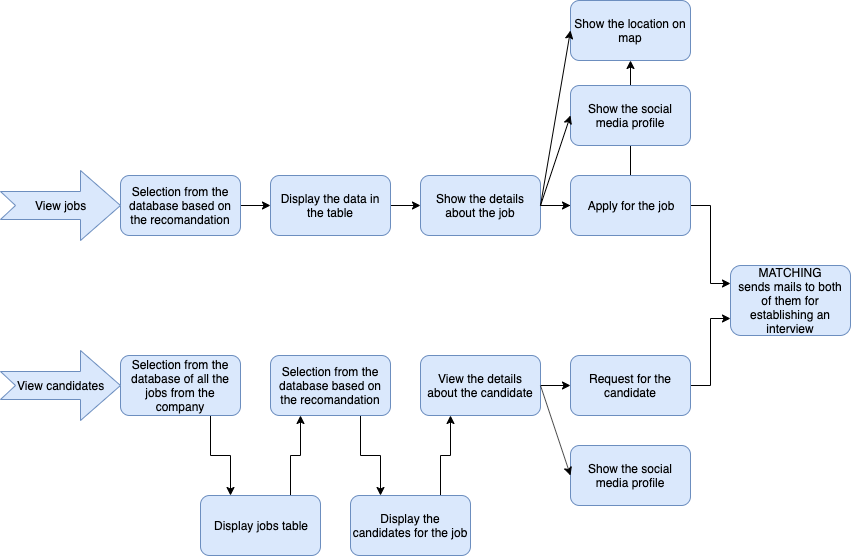

The diagram above was exported from draw.io. Its source (the exported page's mxGraphModel, read from the mxfile embedded in the PNG):
<mxGraphModel dx="946" dy="542" grid="1" gridSize="10" guides="1" tooltips="1" connect="1" arrows="1" fold="1" page="1" pageScale="1" pageWidth="827" pageHeight="1169" math="0" shadow="0">
  <root>
    <mxCell id="0" />
    <mxCell id="1" parent="0" />
    <mxCell id="z1wpQ0BpKjsx4N5PRzNz-21" value="" style="edgeStyle=orthogonalEdgeStyle;rounded=0;orthogonalLoop=1;jettySize=auto;html=1;" parent="1" source="z1wpQ0BpKjsx4N5PRzNz-3" target="z1wpQ0BpKjsx4N5PRzNz-4" edge="1">
      <mxGeometry relative="1" as="geometry" />
    </mxCell>
    <mxCell id="z1wpQ0BpKjsx4N5PRzNz-3" value="Selection from the database based on the recomandation" style="rounded=1;whiteSpace=wrap;html=1;fillColor=#dae8fc;strokeColor=#6c8ebf;" parent="1" vertex="1">
      <mxGeometry x="150" y="200" width="120" height="60" as="geometry" />
    </mxCell>
    <mxCell id="z1wpQ0BpKjsx4N5PRzNz-22" value="" style="edgeStyle=orthogonalEdgeStyle;rounded=0;orthogonalLoop=1;jettySize=auto;html=1;" parent="1" source="z1wpQ0BpKjsx4N5PRzNz-4" target="z1wpQ0BpKjsx4N5PRzNz-5" edge="1">
      <mxGeometry relative="1" as="geometry" />
    </mxCell>
    <mxCell id="z1wpQ0BpKjsx4N5PRzNz-4" value="Display the data in the table" style="rounded=1;whiteSpace=wrap;html=1;fillColor=#dae8fc;strokeColor=#6c8ebf;" parent="1" vertex="1">
      <mxGeometry x="300" y="200" width="120" height="60" as="geometry" />
    </mxCell>
    <mxCell id="z1wpQ0BpKjsx4N5PRzNz-23" value="" style="edgeStyle=orthogonalEdgeStyle;rounded=0;orthogonalLoop=1;jettySize=auto;html=1;" parent="1" source="z1wpQ0BpKjsx4N5PRzNz-5" target="z1wpQ0BpKjsx4N5PRzNz-6" edge="1">
      <mxGeometry relative="1" as="geometry" />
    </mxCell>
    <mxCell id="z1wpQ0BpKjsx4N5PRzNz-5" value="Show the details about the job" style="rounded=1;whiteSpace=wrap;html=1;fillColor=#dae8fc;strokeColor=#6c8ebf;" parent="1" vertex="1">
      <mxGeometry x="450" y="200" width="120" height="60" as="geometry" />
    </mxCell>
    <mxCell id="z1wpQ0BpKjsx4N5PRzNz-6" value="Show the location on map" style="rounded=1;whiteSpace=wrap;html=1;fillColor=#dae8fc;strokeColor=#6c8ebf;" parent="1" vertex="1">
      <mxGeometry x="600" y="25" width="120" height="60" as="geometry" />
    </mxCell>
    <mxCell id="z1wpQ0BpKjsx4N5PRzNz-7" value="Show the social media profile" style="rounded=1;whiteSpace=wrap;html=1;fillColor=#dae8fc;strokeColor=#6c8ebf;" parent="1" vertex="1">
      <mxGeometry x="600" y="110" width="120" height="60" as="geometry" />
    </mxCell>
    <mxCell id="z1wpQ0BpKjsx4N5PRzNz-26" style="edgeStyle=orthogonalEdgeStyle;rounded=0;orthogonalLoop=1;jettySize=auto;html=1;exitX=1;exitY=0.5;exitDx=0;exitDy=0;entryX=0;entryY=0.25;entryDx=0;entryDy=0;" parent="1" source="z1wpQ0BpKjsx4N5PRzNz-8" target="z1wpQ0BpKjsx4N5PRzNz-9" edge="1">
      <mxGeometry relative="1" as="geometry" />
    </mxCell>
    <mxCell id="z1wpQ0BpKjsx4N5PRzNz-8" value="Apply for the job" style="rounded=1;whiteSpace=wrap;html=1;fillColor=#dae8fc;strokeColor=#6c8ebf;" parent="1" vertex="1">
      <mxGeometry x="600" y="200" width="120" height="60" as="geometry" />
    </mxCell>
    <mxCell id="z1wpQ0BpKjsx4N5PRzNz-9" value="MATCHING&lt;br&gt;sends mails to both of them for establishing an interview" style="rounded=1;whiteSpace=wrap;html=1;fillColor=#dae8fc;strokeColor=#6c8ebf;" parent="1" vertex="1">
      <mxGeometry x="760" y="290" width="120" height="70" as="geometry" />
    </mxCell>
    <mxCell id="z1wpQ0BpKjsx4N5PRzNz-27" style="edgeStyle=orthogonalEdgeStyle;rounded=0;orthogonalLoop=1;jettySize=auto;html=1;exitX=1;exitY=0.5;exitDx=0;exitDy=0;entryX=0;entryY=0.75;entryDx=0;entryDy=0;" parent="1" source="z1wpQ0BpKjsx4N5PRzNz-10" target="z1wpQ0BpKjsx4N5PRzNz-9" edge="1">
      <mxGeometry relative="1" as="geometry" />
    </mxCell>
    <mxCell id="z1wpQ0BpKjsx4N5PRzNz-10" value="Request for the candidate" style="rounded=1;whiteSpace=wrap;html=1;fillColor=#dae8fc;strokeColor=#6c8ebf;" parent="1" vertex="1">
      <mxGeometry x="600" y="380" width="120" height="60" as="geometry" />
    </mxCell>
    <mxCell id="z1wpQ0BpKjsx4N5PRzNz-11" value="Show the social media profile" style="rounded=1;whiteSpace=wrap;html=1;fillColor=#dae8fc;strokeColor=#6c8ebf;" parent="1" vertex="1">
      <mxGeometry x="600" y="470" width="120" height="60" as="geometry" />
    </mxCell>
    <mxCell id="z1wpQ0BpKjsx4N5PRzNz-30" style="edgeStyle=orthogonalEdgeStyle;rounded=0;orthogonalLoop=1;jettySize=auto;html=1;exitX=1;exitY=0.5;exitDx=0;exitDy=0;entryX=0;entryY=0.5;entryDx=0;entryDy=0;" parent="1" source="z1wpQ0BpKjsx4N5PRzNz-12" target="z1wpQ0BpKjsx4N5PRzNz-10" edge="1">
      <mxGeometry relative="1" as="geometry" />
    </mxCell>
    <mxCell id="z1wpQ0BpKjsx4N5PRzNz-12" value="View the details about the candidate" style="rounded=1;whiteSpace=wrap;html=1;fillColor=#dae8fc;strokeColor=#6c8ebf;" parent="1" vertex="1">
      <mxGeometry x="450" y="380" width="120" height="60" as="geometry" />
    </mxCell>
    <mxCell id="z1wpQ0BpKjsx4N5PRzNz-35" style="edgeStyle=orthogonalEdgeStyle;rounded=0;orthogonalLoop=1;jettySize=auto;html=1;exitX=0.75;exitY=1;exitDx=0;exitDy=0;entryX=0.25;entryY=0;entryDx=0;entryDy=0;" parent="1" source="z1wpQ0BpKjsx4N5PRzNz-13" target="z1wpQ0BpKjsx4N5PRzNz-16" edge="1">
      <mxGeometry relative="1" as="geometry" />
    </mxCell>
    <mxCell id="z1wpQ0BpKjsx4N5PRzNz-13" value="Selection from the database based on the recomandation" style="rounded=1;whiteSpace=wrap;html=1;fillColor=#dae8fc;strokeColor=#6c8ebf;" parent="1" vertex="1">
      <mxGeometry x="300" y="380" width="120" height="60" as="geometry" />
    </mxCell>
    <mxCell id="z1wpQ0BpKjsx4N5PRzNz-33" style="edgeStyle=orthogonalEdgeStyle;rounded=0;orthogonalLoop=1;jettySize=auto;html=1;exitX=0.75;exitY=1;exitDx=0;exitDy=0;entryX=0.25;entryY=0;entryDx=0;entryDy=0;" parent="1" source="z1wpQ0BpKjsx4N5PRzNz-14" target="z1wpQ0BpKjsx4N5PRzNz-15" edge="1">
      <mxGeometry relative="1" as="geometry" />
    </mxCell>
    <mxCell id="z1wpQ0BpKjsx4N5PRzNz-14" value="Selection from the database of all the jobs from the company" style="rounded=1;whiteSpace=wrap;html=1;fillColor=#dae8fc;strokeColor=#6c8ebf;" parent="1" vertex="1">
      <mxGeometry x="150" y="380" width="120" height="60" as="geometry" />
    </mxCell>
    <mxCell id="z1wpQ0BpKjsx4N5PRzNz-34" style="edgeStyle=orthogonalEdgeStyle;rounded=0;orthogonalLoop=1;jettySize=auto;html=1;exitX=0.75;exitY=0;exitDx=0;exitDy=0;entryX=0.25;entryY=1;entryDx=0;entryDy=0;entryPerimeter=0;" parent="1" source="z1wpQ0BpKjsx4N5PRzNz-15" target="z1wpQ0BpKjsx4N5PRzNz-13" edge="1">
      <mxGeometry relative="1" as="geometry">
        <mxPoint x="330" y="450" as="targetPoint" />
      </mxGeometry>
    </mxCell>
    <mxCell id="z1wpQ0BpKjsx4N5PRzNz-15" value="Display jobs table" style="rounded=1;whiteSpace=wrap;html=1;fillColor=#dae8fc;strokeColor=#6c8ebf;" parent="1" vertex="1">
      <mxGeometry x="230" y="520" width="120" height="60" as="geometry" />
    </mxCell>
    <mxCell id="z1wpQ0BpKjsx4N5PRzNz-36" style="edgeStyle=orthogonalEdgeStyle;rounded=0;orthogonalLoop=1;jettySize=auto;html=1;exitX=0.75;exitY=0;exitDx=0;exitDy=0;entryX=0.25;entryY=1;entryDx=0;entryDy=0;" parent="1" source="z1wpQ0BpKjsx4N5PRzNz-16" target="z1wpQ0BpKjsx4N5PRzNz-12" edge="1">
      <mxGeometry relative="1" as="geometry" />
    </mxCell>
    <mxCell id="z1wpQ0BpKjsx4N5PRzNz-16" value="Display the candidates for the job" style="rounded=1;whiteSpace=wrap;html=1;fillColor=#dae8fc;strokeColor=#6c8ebf;" parent="1" vertex="1">
      <mxGeometry x="380" y="520" width="120" height="60" as="geometry" />
    </mxCell>
    <mxCell id="z1wpQ0BpKjsx4N5PRzNz-17" value="View jobs" style="html=1;shadow=0;dashed=0;align=center;verticalAlign=middle;shape=mxgraph.arrows2.arrow;dy=0.6;dx=40;notch=15;fillColor=#dae8fc;strokeColor=#6c8ebf;" parent="1" vertex="1">
      <mxGeometry x="30" y="195" width="120" height="70" as="geometry" />
    </mxCell>
    <mxCell id="z1wpQ0BpKjsx4N5PRzNz-18" value="View candidates" style="html=1;shadow=0;dashed=0;align=center;verticalAlign=middle;shape=mxgraph.arrows2.arrow;dy=0.6;dx=40;notch=15;fillColor=#dae8fc;strokeColor=#6c8ebf;" parent="1" vertex="1">
      <mxGeometry x="30" y="375" width="120" height="70" as="geometry" />
    </mxCell>
    <mxCell id="z1wpQ0BpKjsx4N5PRzNz-24" value="" style="endArrow=classic;html=1;entryX=0;entryY=0.5;entryDx=0;entryDy=0;exitX=1;exitY=0.5;exitDx=0;exitDy=0;" parent="1" source="z1wpQ0BpKjsx4N5PRzNz-5" target="z1wpQ0BpKjsx4N5PRzNz-7" edge="1">
      <mxGeometry width="50" height="50" relative="1" as="geometry">
        <mxPoint x="30" y="650" as="sourcePoint" />
        <mxPoint x="80" y="600" as="targetPoint" />
      </mxGeometry>
    </mxCell>
    <mxCell id="z1wpQ0BpKjsx4N5PRzNz-25" value="" style="endArrow=classic;html=1;entryX=0;entryY=0.5;entryDx=0;entryDy=0;exitX=1;exitY=0.5;exitDx=0;exitDy=0;" parent="1" source="z1wpQ0BpKjsx4N5PRzNz-5" target="z1wpQ0BpKjsx4N5PRzNz-8" edge="1">
      <mxGeometry width="50" height="50" relative="1" as="geometry">
        <mxPoint x="350" y="126" as="sourcePoint" />
        <mxPoint x="80" y="600" as="targetPoint" />
      </mxGeometry>
    </mxCell>
    <mxCell id="z1wpQ0BpKjsx4N5PRzNz-32" value="" style="endArrow=classic;html=1;entryX=0;entryY=0.5;entryDx=0;entryDy=0;" parent="1" target="z1wpQ0BpKjsx4N5PRzNz-11" edge="1">
      <mxGeometry width="50" height="50" relative="1" as="geometry">
        <mxPoint x="570" y="410" as="sourcePoint" />
        <mxPoint x="80" y="600" as="targetPoint" />
      </mxGeometry>
    </mxCell>
    <mxCell id="z1wpQ0BpKjsx4N5PRzNz-38" value="" style="endArrow=classic;html=1;entryX=0;entryY=0.5;entryDx=0;entryDy=0;" parent="1" target="z1wpQ0BpKjsx4N5PRzNz-6" edge="1">
      <mxGeometry width="50" height="50" relative="1" as="geometry">
        <mxPoint x="570" y="230" as="sourcePoint" />
        <mxPoint x="80" y="600" as="targetPoint" />
      </mxGeometry>
    </mxCell>
  </root>
</mxGraphModel>